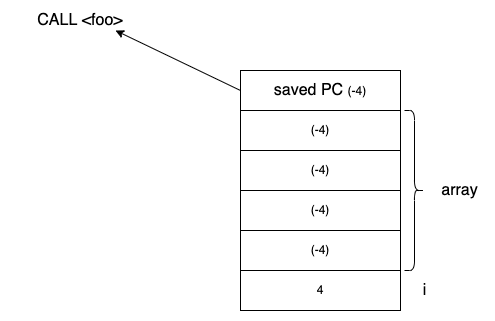

The diagram above was exported from draw.io. Its source (the exported page's mxGraphModel, read from the mxfile embedded in the PNG):
<mxGraphModel dx="1106" dy="860" grid="1" gridSize="10" guides="1" tooltips="1" connect="1" arrows="1" fold="1" page="1" pageScale="1" pageWidth="827" pageHeight="1169" math="0" shadow="0">
  <root>
    <mxCell id="0" />
    <mxCell id="1" parent="0" />
    <mxCell id="AdENEEuDRZqhAMKWtYje-1" value="&lt;font style=&quot;font-size: 16px&quot;&gt;saved PC&amp;nbsp;&lt;/font&gt;(-4)" style="rounded=0;whiteSpace=wrap;html=1;" vertex="1" parent="1">
      <mxGeometry x="240" y="160" width="160" height="40" as="geometry" />
    </mxCell>
    <mxCell id="AdENEEuDRZqhAMKWtYje-2" value="(-4)" style="rounded=0;whiteSpace=wrap;html=1;" vertex="1" parent="1">
      <mxGeometry x="240" y="200" width="160" height="40" as="geometry" />
    </mxCell>
    <mxCell id="AdENEEuDRZqhAMKWtYje-3" value="(-4)" style="rounded=0;whiteSpace=wrap;html=1;" vertex="1" parent="1">
      <mxGeometry x="240" y="240" width="160" height="40" as="geometry" />
    </mxCell>
    <mxCell id="AdENEEuDRZqhAMKWtYje-4" value="(-4)" style="rounded=0;whiteSpace=wrap;html=1;" vertex="1" parent="1">
      <mxGeometry x="240" y="280" width="160" height="40" as="geometry" />
    </mxCell>
    <mxCell id="AdENEEuDRZqhAMKWtYje-5" value="&lt;span&gt;(-4)&lt;/span&gt;" style="rounded=0;whiteSpace=wrap;html=1;" vertex="1" parent="1">
      <mxGeometry x="240" y="320" width="160" height="40" as="geometry" />
    </mxCell>
    <mxCell id="AdENEEuDRZqhAMKWtYje-6" value="4" style="rounded=0;whiteSpace=wrap;html=1;" vertex="1" parent="1">
      <mxGeometry x="240" y="360" width="160" height="40" as="geometry" />
    </mxCell>
    <mxCell id="AdENEEuDRZqhAMKWtYje-7" value="i" style="text;html=1;align=center;verticalAlign=middle;resizable=0;points=[];autosize=1;strokeColor=none;fillColor=none;fontSize=16;" vertex="1" parent="1">
      <mxGeometry x="414" y="370" width="20" height="20" as="geometry" />
    </mxCell>
    <mxCell id="AdENEEuDRZqhAMKWtYje-8" value="" style="shape=curlyBracket;whiteSpace=wrap;html=1;rounded=1;flipH=1;fontSize=16;" vertex="1" parent="1">
      <mxGeometry x="404" y="200" width="20" height="160" as="geometry" />
    </mxCell>
    <mxCell id="AdENEEuDRZqhAMKWtYje-9" value="array" style="text;html=1;align=center;verticalAlign=middle;resizable=0;points=[];autosize=1;strokeColor=none;fillColor=none;fontSize=16;" vertex="1" parent="1">
      <mxGeometry x="434" y="270" width="50" height="20" as="geometry" />
    </mxCell>
    <mxCell id="AdENEEuDRZqhAMKWtYje-10" value="CALL &amp;lt;foo&amp;gt;" style="text;html=1;strokeColor=none;fillColor=none;align=center;verticalAlign=middle;whiteSpace=wrap;rounded=0;fontSize=16;" vertex="1" parent="1">
      <mxGeometry x="10" y="100" width="140" height="20" as="geometry" />
    </mxCell>
    <mxCell id="AdENEEuDRZqhAMKWtYje-12" value="" style="endArrow=classic;html=1;rounded=0;fontSize=16;entryX=0.75;entryY=1;entryDx=0;entryDy=0;exitX=0;exitY=0.5;exitDx=0;exitDy=0;" edge="1" parent="1" source="AdENEEuDRZqhAMKWtYje-1" target="AdENEEuDRZqhAMKWtYje-10">
      <mxGeometry width="50" height="50" relative="1" as="geometry">
        <mxPoint x="440" y="360" as="sourcePoint" />
        <mxPoint x="490" y="310" as="targetPoint" />
      </mxGeometry>
    </mxCell>
  </root>
</mxGraphModel>